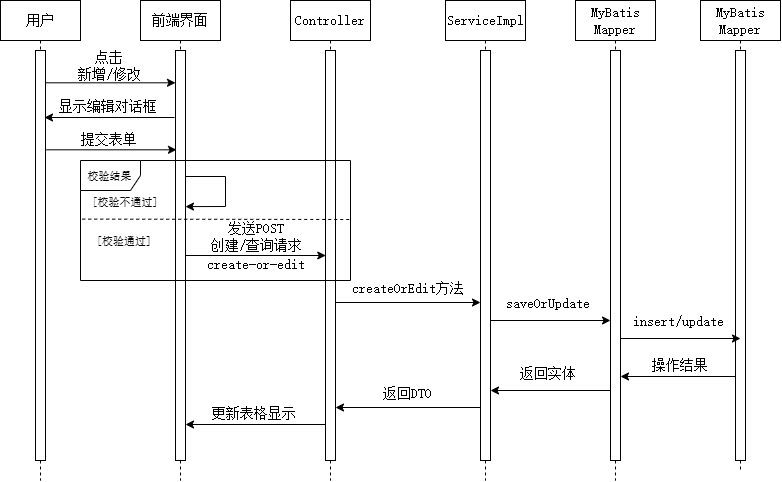

The diagram above was exported from draw.io. Its source (the exported page's mxGraphModel, read from the mxfile embedded in the PNG):
<mxGraphModel dx="975" dy="909" grid="1" gridSize="10" guides="1" tooltips="1" connect="1" arrows="1" fold="1" page="1" pageScale="1" pageWidth="1100" pageHeight="850" math="0" shadow="0">
  <root>
    <mxCell id="0" />
    <mxCell id="1" parent="0" />
    <mxCell id="1x29o_3ZwKhWgOv2N2SG-2" value="用户" style="shape=umlLifeline;perimeter=lifelinePerimeter;whiteSpace=wrap;html=1;container=1;dropTarget=0;collapsible=0;recursiveResize=0;outlineConnect=0;portConstraint=eastwest;newEdgeStyle={&quot;curved&quot;:0,&quot;rounded&quot;:0};fontFamily=宋体;fontSize=14;" parent="1" vertex="1">
      <mxGeometry x="20" y="50" width="80" height="480" as="geometry" />
    </mxCell>
    <mxCell id="1x29o_3ZwKhWgOv2N2SG-4" value="" style="html=1;points=[[0,0,0,0,5],[0,1,0,0,-5],[1,0,0,0,5],[1,1,0,0,-5]];perimeter=orthogonalPerimeter;outlineConnect=0;targetShapes=umlLifeline;portConstraint=eastwest;newEdgeStyle={&quot;curved&quot;:0,&quot;rounded&quot;:0};fontFamily=宋体;fontSize=14;" parent="1x29o_3ZwKhWgOv2N2SG-2" vertex="1">
      <mxGeometry x="35" y="50" width="10" height="410" as="geometry" />
    </mxCell>
    <mxCell id="1x29o_3ZwKhWgOv2N2SG-3" value="前端界面" style="shape=umlLifeline;perimeter=lifelinePerimeter;whiteSpace=wrap;html=1;container=1;dropTarget=0;collapsible=0;recursiveResize=0;outlineConnect=0;portConstraint=eastwest;newEdgeStyle={&quot;curved&quot;:0,&quot;rounded&quot;:0};fontFamily=宋体;fontSize=14;" parent="1" vertex="1">
      <mxGeometry x="160" y="50" width="80" height="480" as="geometry" />
    </mxCell>
    <mxCell id="1x29o_3ZwKhWgOv2N2SG-5" value="" style="html=1;points=[[0,0,0,0,5],[0,1,0,0,-5],[1,0,0,0,5],[1,1,0,0,-5]];perimeter=orthogonalPerimeter;outlineConnect=0;targetShapes=umlLifeline;portConstraint=eastwest;newEdgeStyle={&quot;curved&quot;:0,&quot;rounded&quot;:0};fontFamily=宋体;fontSize=14;" parent="1x29o_3ZwKhWgOv2N2SG-3" vertex="1">
      <mxGeometry x="35" y="50" width="10" height="410" as="geometry" />
    </mxCell>
    <mxCell id="1x29o_3ZwKhWgOv2N2SG-6" value="Controller" style="shape=umlLifeline;perimeter=lifelinePerimeter;whiteSpace=wrap;html=1;container=1;dropTarget=0;collapsible=0;recursiveResize=0;outlineConnect=0;portConstraint=eastwest;newEdgeStyle={&quot;curved&quot;:0,&quot;rounded&quot;:0};fontFamily=宋体;fontSize=14;" parent="1" vertex="1">
      <mxGeometry x="310" y="50" width="80" height="480" as="geometry" />
    </mxCell>
    <mxCell id="1x29o_3ZwKhWgOv2N2SG-7" value="" style="html=1;points=[[0,0,0,0,5],[0,1,0,0,-5],[1,0,0,0,5],[1,1,0,0,-5]];perimeter=orthogonalPerimeter;outlineConnect=0;targetShapes=umlLifeline;portConstraint=eastwest;newEdgeStyle={&quot;curved&quot;:0,&quot;rounded&quot;:0};fontFamily=宋体;fontSize=14;" parent="1x29o_3ZwKhWgOv2N2SG-6" vertex="1">
      <mxGeometry x="35" y="50" width="10" height="410" as="geometry" />
    </mxCell>
    <mxCell id="1x29o_3ZwKhWgOv2N2SG-8" value="ServiceImpl" style="shape=umlLifeline;perimeter=lifelinePerimeter;whiteSpace=wrap;html=1;container=1;dropTarget=0;collapsible=0;recursiveResize=0;outlineConnect=0;portConstraint=eastwest;newEdgeStyle={&quot;curved&quot;:0,&quot;rounded&quot;:0};fontFamily=宋体;fontSize=14;" parent="1" vertex="1">
      <mxGeometry x="465" y="50" width="80" height="480" as="geometry" />
    </mxCell>
    <mxCell id="1x29o_3ZwKhWgOv2N2SG-9" value="" style="html=1;points=[[0,0,0,0,5],[0,1,0,0,-5],[1,0,0,0,5],[1,1,0,0,-5]];perimeter=orthogonalPerimeter;outlineConnect=0;targetShapes=umlLifeline;portConstraint=eastwest;newEdgeStyle={&quot;curved&quot;:0,&quot;rounded&quot;:0};fontFamily=宋体;fontSize=14;" parent="1x29o_3ZwKhWgOv2N2SG-8" vertex="1">
      <mxGeometry x="35" y="50" width="10" height="410" as="geometry" />
    </mxCell>
    <mxCell id="1x29o_3ZwKhWgOv2N2SG-74" value="" style="group" parent="1" vertex="1" connectable="0">
      <mxGeometry x="214.88472440944884" y="450" width="130.36220472440942" height="26" as="geometry" />
    </mxCell>
    <mxCell id="1x29o_3ZwKhWgOv2N2SG-62" value="更新表格显示" style="text;html=1;align=center;verticalAlign=middle;whiteSpace=wrap;rounded=0;fontSize=14;fontFamily=宋体;" parent="1x29o_3ZwKhWgOv2N2SG-74" vertex="1">
      <mxGeometry width="117.79527559055119" height="26" as="geometry" />
    </mxCell>
    <mxCell id="1x29o_3ZwKhWgOv2N2SG-63" value="" style="endArrow=classic;html=1;rounded=0;" parent="1x29o_3ZwKhWgOv2N2SG-74" target="1x29o_3ZwKhWgOv2N2SG-5" edge="1">
      <mxGeometry width="50" height="50" relative="1" as="geometry">
        <mxPoint x="130.36220472440942" y="24" as="sourcePoint" />
        <mxPoint x="-4.204724409448829" y="24" as="targetPoint" />
      </mxGeometry>
    </mxCell>
    <mxCell id="ad1gADm1mFAbiEcde9q4-3" value="" style="group" parent="1" vertex="1" connectable="0">
      <mxGeometry x="65" y="102.31" width="130" height="30" as="geometry" />
    </mxCell>
    <mxCell id="ad1gADm1mFAbiEcde9q4-1" value="" style="endArrow=classic;html=1;rounded=0;fontSize=14;fontFamily=宋体;" parent="ad1gADm1mFAbiEcde9q4-3" edge="1">
      <mxGeometry width="50" height="50" relative="1" as="geometry">
        <mxPoint y="30" as="sourcePoint" />
        <mxPoint x="130" y="30" as="targetPoint" />
      </mxGeometry>
    </mxCell>
    <mxCell id="ad1gADm1mFAbiEcde9q4-2" value="&lt;div&gt;点击&lt;/div&gt;新增/修改" style="text;html=1;align=center;verticalAlign=middle;whiteSpace=wrap;rounded=0;fontSize=14;fontFamily=宋体;" parent="ad1gADm1mFAbiEcde9q4-3" vertex="1">
      <mxGeometry x="9" width="110" height="26" as="geometry" />
    </mxCell>
    <mxCell id="ad1gADm1mFAbiEcde9q4-8" value="" style="group" parent="1" vertex="1" connectable="0">
      <mxGeometry x="65" y="137" width="130" height="26" as="geometry" />
    </mxCell>
    <mxCell id="ad1gADm1mFAbiEcde9q4-14" value="" style="group" parent="ad1gADm1mFAbiEcde9q4-8" vertex="1" connectable="0">
      <mxGeometry width="130" height="26" as="geometry" />
    </mxCell>
    <mxCell id="ad1gADm1mFAbiEcde9q4-15" value="" style="group" parent="ad1gADm1mFAbiEcde9q4-14" vertex="1" connectable="0">
      <mxGeometry x="-1" y="6" width="130" height="26" as="geometry" />
    </mxCell>
    <mxCell id="ad1gADm1mFAbiEcde9q4-5" value="" style="endArrow=none;html=1;rounded=0;fontSize=14;fontFamily=宋体;startFill=1;startArrow=classic;" parent="ad1gADm1mFAbiEcde9q4-15" edge="1">
      <mxGeometry width="50" height="50" relative="1" as="geometry">
        <mxPoint y="24" as="sourcePoint" />
        <mxPoint x="130" y="24" as="targetPoint" />
      </mxGeometry>
    </mxCell>
    <mxCell id="ad1gADm1mFAbiEcde9q4-6" value="&lt;div&gt;显示编辑对话框&lt;/div&gt;" style="text;html=1;align=center;verticalAlign=middle;whiteSpace=wrap;rounded=0;fontSize=14;fontFamily=宋体;" parent="ad1gADm1mFAbiEcde9q4-15" vertex="1">
      <mxGeometry x="9" width="110" height="26" as="geometry" />
    </mxCell>
    <mxCell id="ad1gADm1mFAbiEcde9q4-13" value="" style="group" parent="1" vertex="1" connectable="0">
      <mxGeometry x="66" y="176.31" width="130" height="26" as="geometry" />
    </mxCell>
    <mxCell id="ad1gADm1mFAbiEcde9q4-10" value="" style="endArrow=classic;html=1;rounded=0;fontSize=14;fontFamily=宋体;" parent="ad1gADm1mFAbiEcde9q4-13" edge="1">
      <mxGeometry width="50" height="50" relative="1" as="geometry">
        <mxPoint y="23" as="sourcePoint" />
        <mxPoint x="130" y="23" as="targetPoint" />
      </mxGeometry>
    </mxCell>
    <mxCell id="ad1gADm1mFAbiEcde9q4-11" value="提交表单" style="text;html=1;align=center;verticalAlign=middle;whiteSpace=wrap;rounded=0;fontSize=14;fontFamily=宋体;" parent="ad1gADm1mFAbiEcde9q4-13" vertex="1">
      <mxGeometry x="8" width="110" height="26" as="geometry" />
    </mxCell>
    <mxCell id="ad1gADm1mFAbiEcde9q4-16" value="" style="endArrow=classic;html=1;rounded=0;targetPerimeterSpacing=-4;sourcePerimeterSpacing=-1;entryX=1;entryY=0.395;entryDx=0;entryDy=0;entryPerimeter=0;" parent="1" edge="1">
      <mxGeometry width="50" height="50" relative="1" as="geometry">
        <mxPoint x="205" y="226" as="sourcePoint" />
        <mxPoint x="205" y="256.1" as="targetPoint" />
        <Array as="points">
          <mxPoint x="245" y="226" />
          <mxPoint x="245" y="256" />
        </Array>
      </mxGeometry>
    </mxCell>
    <mxCell id="ad1gADm1mFAbiEcde9q4-19" value="[校验不通过]" style="text;html=1;align=center;verticalAlign=middle;whiteSpace=wrap;rounded=0;fontFamily=宋体;fontSize=11;spacing=0;" parent="1" vertex="1">
      <mxGeometry x="100" y="237" width="90" height="30" as="geometry" />
    </mxCell>
    <mxCell id="ad1gADm1mFAbiEcde9q4-20" value="&lt;font style=&quot;font-size: 11px;&quot;&gt;校验结果&lt;/font&gt;" style="shape=umlFrame;whiteSpace=wrap;html=1;pointerEvents=0;rounded=0;align=center;verticalAlign=middle;spacing=0;fontFamily=宋体;fontSize=14;fontColor=default;fillColor=none;gradientColor=none;" parent="1" vertex="1">
      <mxGeometry x="100" y="210" width="270" height="120" as="geometry" />
    </mxCell>
    <mxCell id="ad1gADm1mFAbiEcde9q4-24" value="" style="endArrow=none;dashed=1;html=1;rounded=0;fontFamily=宋体;fontSize=14;fontColor=default;exitX=0.006;exitY=0.533;exitDx=0;exitDy=0;exitPerimeter=0;" parent="1" edge="1">
      <mxGeometry width="50" height="50" relative="1" as="geometry">
        <mxPoint x="101.74000000000001" y="268.61" as="sourcePoint" />
        <mxPoint x="370" y="269" as="targetPoint" />
      </mxGeometry>
    </mxCell>
    <mxCell id="ad1gADm1mFAbiEcde9q4-25" value="[校验通过]" style="text;html=1;align=center;verticalAlign=middle;whiteSpace=wrap;rounded=0;fontFamily=宋体;fontSize=11;spacing=0;" parent="1" vertex="1">
      <mxGeometry x="99" y="276" width="90" height="30" as="geometry" />
    </mxCell>
    <mxCell id="ad1gADm1mFAbiEcde9q4-27" value="" style="group;spacing=0;" parent="1" vertex="1" connectable="0">
      <mxGeometry x="355" y="325" width="145" height="27" as="geometry" />
    </mxCell>
    <mxCell id="1x29o_3ZwKhWgOv2N2SG-51" value="" style="endArrow=none;html=1;rounded=0;startArrow=classic;startFill=1;endFill=1;" parent="ad1gADm1mFAbiEcde9q4-27" edge="1">
      <mxGeometry width="50" height="50" relative="1" as="geometry">
        <mxPoint x="145" y="27" as="sourcePoint" />
        <mxPoint y="27" as="targetPoint" />
      </mxGeometry>
    </mxCell>
    <mxCell id="1x29o_3ZwKhWgOv2N2SG-52" value="createOrEdit方法" style="text;html=1;align=center;verticalAlign=middle;whiteSpace=wrap;rounded=0;fontSize=14;fontFamily=宋体;spacing=0;" parent="ad1gADm1mFAbiEcde9q4-27" vertex="1">
      <mxGeometry x="15" width="116" height="26" as="geometry" />
    </mxCell>
    <mxCell id="ad1gADm1mFAbiEcde9q4-28" value="MyBatis Mapper" style="shape=umlLifeline;perimeter=lifelinePerimeter;whiteSpace=wrap;html=1;container=1;dropTarget=0;collapsible=0;recursiveResize=0;outlineConnect=0;portConstraint=eastwest;newEdgeStyle={&quot;curved&quot;:0,&quot;rounded&quot;:0};fontFamily=宋体;fontSize=14;" parent="1" vertex="1">
      <mxGeometry x="595" y="50" width="80" height="480" as="geometry" />
    </mxCell>
    <mxCell id="ad1gADm1mFAbiEcde9q4-29" value="" style="html=1;points=[[0,0,0,0,5],[0,1,0,0,-5],[1,0,0,0,5],[1,1,0,0,-5]];perimeter=orthogonalPerimeter;outlineConnect=0;targetShapes=umlLifeline;portConstraint=eastwest;newEdgeStyle={&quot;curved&quot;:0,&quot;rounded&quot;:0};fontFamily=宋体;fontSize=14;" parent="ad1gADm1mFAbiEcde9q4-28" vertex="1">
      <mxGeometry x="35" y="50" width="10" height="410" as="geometry" />
    </mxCell>
    <mxCell id="ad1gADm1mFAbiEcde9q4-32" value="MyBatis Mapper" style="shape=umlLifeline;perimeter=lifelinePerimeter;whiteSpace=wrap;html=1;container=1;dropTarget=0;collapsible=0;recursiveResize=0;outlineConnect=0;portConstraint=eastwest;newEdgeStyle={&quot;curved&quot;:0,&quot;rounded&quot;:0};fontFamily=宋体;fontSize=14;" parent="1" vertex="1">
      <mxGeometry x="720" y="50" width="80" height="470" as="geometry" />
    </mxCell>
    <mxCell id="ad1gADm1mFAbiEcde9q4-33" value="" style="html=1;points=[[0,0,0,0,5],[0,1,0,0,-5],[1,0,0,0,5],[1,1,0,0,-5]];perimeter=orthogonalPerimeter;outlineConnect=0;targetShapes=umlLifeline;portConstraint=eastwest;newEdgeStyle={&quot;curved&quot;:0,&quot;rounded&quot;:0};fontFamily=宋体;fontSize=14;" parent="ad1gADm1mFAbiEcde9q4-32" vertex="1">
      <mxGeometry x="35" y="50" width="10" height="410" as="geometry" />
    </mxCell>
    <mxCell id="ad1gADm1mFAbiEcde9q4-35" value="" style="group" parent="1" vertex="1" connectable="0">
      <mxGeometry x="510" y="340" width="120" height="30" as="geometry" />
    </mxCell>
    <mxCell id="ad1gADm1mFAbiEcde9q4-31" value="saveOrUpdate" style="text;html=1;align=center;verticalAlign=middle;whiteSpace=wrap;rounded=0;fontSize=14;fontFamily=宋体;spacing=0;" parent="ad1gADm1mFAbiEcde9q4-35" vertex="1">
      <mxGeometry width="116" height="26" as="geometry" />
    </mxCell>
    <mxCell id="ad1gADm1mFAbiEcde9q4-34" value="" style="endArrow=classic;html=1;rounded=0;fontSize=14;fontFamily=宋体;" parent="ad1gADm1mFAbiEcde9q4-35" edge="1">
      <mxGeometry width="50" height="50" relative="1" as="geometry">
        <mxPoint y="30" as="sourcePoint" />
        <mxPoint x="120" y="30" as="targetPoint" />
      </mxGeometry>
    </mxCell>
    <mxCell id="ad1gADm1mFAbiEcde9q4-36" value="" style="group" parent="1" vertex="1" connectable="0">
      <mxGeometry x="640" y="358" width="120" height="30" as="geometry" />
    </mxCell>
    <mxCell id="ad1gADm1mFAbiEcde9q4-37" value="insert/update" style="text;html=1;align=center;verticalAlign=middle;whiteSpace=wrap;rounded=0;fontSize=14;fontFamily=宋体;spacing=0;" parent="ad1gADm1mFAbiEcde9q4-36" vertex="1">
      <mxGeometry width="116" height="26" as="geometry" />
    </mxCell>
    <mxCell id="ad1gADm1mFAbiEcde9q4-38" value="" style="endArrow=classic;html=1;rounded=0;fontSize=14;fontFamily=宋体;" parent="ad1gADm1mFAbiEcde9q4-36" edge="1">
      <mxGeometry width="50" height="50" relative="1" as="geometry">
        <mxPoint y="30" as="sourcePoint" />
        <mxPoint x="120" y="30" as="targetPoint" />
      </mxGeometry>
    </mxCell>
    <mxCell id="ad1gADm1mFAbiEcde9q4-42" value="" style="group" parent="1" vertex="1" connectable="0">
      <mxGeometry x="640" y="398" width="120.00472440944884" height="28" as="geometry" />
    </mxCell>
    <mxCell id="ad1gADm1mFAbiEcde9q4-40" value="操作结果" style="text;html=1;align=center;verticalAlign=middle;whiteSpace=wrap;rounded=0;fontSize=14;fontFamily=宋体;spacing=0;" parent="ad1gADm1mFAbiEcde9q4-42" vertex="1">
      <mxGeometry x="0.004724409448840561" y="4" width="120" height="26" as="geometry" />
    </mxCell>
    <mxCell id="ad1gADm1mFAbiEcde9q4-41" value="" style="endArrow=classic;html=1;rounded=0;" parent="ad1gADm1mFAbiEcde9q4-42" source="ad1gADm1mFAbiEcde9q4-33" edge="1">
      <mxGeometry width="50" height="50" relative="1" as="geometry">
        <mxPoint x="130.36692913385832" y="28" as="sourcePoint" />
        <mxPoint y="28" as="targetPoint" />
      </mxGeometry>
    </mxCell>
    <mxCell id="ad1gADm1mFAbiEcde9q4-43" value="" style="group" parent="1" vertex="1" connectable="0">
      <mxGeometry x="204.75" y="273" width="140.5" height="55" as="geometry" />
    </mxCell>
    <mxCell id="1x29o_3ZwKhWgOv2N2SG-41" value="" style="endArrow=classic;html=1;rounded=0;fontSize=14;fontFamily=宋体;" parent="ad1gADm1mFAbiEcde9q4-43" edge="1">
      <mxGeometry width="50" height="50" relative="1" as="geometry">
        <mxPoint y="32" as="sourcePoint" />
        <mxPoint x="140.5" y="32" as="targetPoint" />
      </mxGeometry>
    </mxCell>
    <mxCell id="1x29o_3ZwKhWgOv2N2SG-42" value="发送POST&lt;div&gt;创建/查询请求&lt;/div&gt;" style="text;html=1;align=center;verticalAlign=middle;whiteSpace=wrap;rounded=0;fontSize=14;fontFamily=宋体;" parent="ad1gADm1mFAbiEcde9q4-43" vertex="1">
      <mxGeometry x="16.25" width="110" height="26" as="geometry" />
    </mxCell>
    <mxCell id="ad1gADm1mFAbiEcde9q4-26" value="&lt;span style=&quot;background-color: transparent; color: light-dark(rgb(0, 0, 0), rgb(255, 255, 255));&quot;&gt;create-or-edit&lt;/span&gt;" style="text;html=1;align=center;verticalAlign=middle;whiteSpace=wrap;rounded=0;fontSize=14;fontFamily=宋体;" parent="ad1gADm1mFAbiEcde9q4-43" vertex="1">
      <mxGeometry x="16.25" y="28" width="110" height="26" as="geometry" />
    </mxCell>
    <mxCell id="ad1gADm1mFAbiEcde9q4-50" value="" style="group" parent="1" vertex="1" connectable="0">
      <mxGeometry x="510" y="410" width="120" height="30" as="geometry" />
    </mxCell>
    <mxCell id="ad1gADm1mFAbiEcde9q4-48" value="返回实体" style="text;html=1;align=center;verticalAlign=middle;whiteSpace=wrap;rounded=0;fontSize=14;fontFamily=宋体;spacing=0;" parent="ad1gADm1mFAbiEcde9q4-50" vertex="1">
      <mxGeometry width="116" height="26" as="geometry" />
    </mxCell>
    <mxCell id="ad1gADm1mFAbiEcde9q4-49" value="" style="endArrow=none;html=1;rounded=0;fontSize=14;fontFamily=宋体;startFill=1;startArrow=classic;" parent="ad1gADm1mFAbiEcde9q4-50" edge="1">
      <mxGeometry width="50" height="50" relative="1" as="geometry">
        <mxPoint y="30" as="sourcePoint" />
        <mxPoint x="120" y="30" as="targetPoint" />
      </mxGeometry>
    </mxCell>
    <mxCell id="ad1gADm1mFAbiEcde9q4-60" value="" style="group" parent="1" vertex="1" connectable="0">
      <mxGeometry x="355" y="430" width="145" height="27" as="geometry" />
    </mxCell>
    <mxCell id="ad1gADm1mFAbiEcde9q4-58" value="" style="endArrow=classic;html=1;rounded=0;startArrow=none;startFill=0;endFill=1;" parent="ad1gADm1mFAbiEcde9q4-60" edge="1">
      <mxGeometry width="50" height="50" relative="1" as="geometry">
        <mxPoint x="145" y="27" as="sourcePoint" />
        <mxPoint y="27" as="targetPoint" />
      </mxGeometry>
    </mxCell>
    <mxCell id="ad1gADm1mFAbiEcde9q4-59" value="返回DTO" style="text;html=1;align=center;verticalAlign=middle;whiteSpace=wrap;rounded=0;fontSize=14;fontFamily=宋体;spacing=0;" parent="ad1gADm1mFAbiEcde9q4-60" vertex="1">
      <mxGeometry x="14" width="116" height="26" as="geometry" />
    </mxCell>
  </root>
</mxGraphModel>